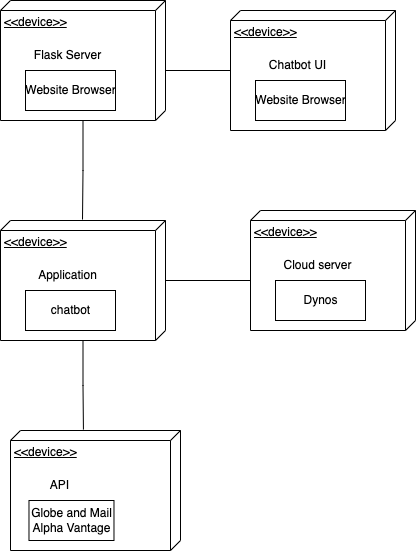

The diagram above was exported from draw.io. Its source (the exported page's mxGraphModel, read from the mxfile embedded in the PNG):
<mxGraphModel dx="639" dy="464" grid="1" gridSize="10" guides="1" tooltips="1" connect="1" arrows="1" fold="1" page="1" pageScale="1" pageWidth="850" pageHeight="1100" math="0" shadow="0">
  <root>
    <mxCell id="0" />
    <mxCell id="1" parent="0" />
    <mxCell id="Ei8OWRnBO7aNl2NIedhj-4" value="" style="group" vertex="1" connectable="0" parent="1">
      <mxGeometry x="120" y="100" width="165" height="120" as="geometry" />
    </mxCell>
    <mxCell id="Ei8OWRnBO7aNl2NIedhj-1" value="&amp;lt;&amp;lt;device&amp;gt;&amp;gt;" style="verticalAlign=top;align=left;spacingTop=8;spacingLeft=2;spacingRight=12;shape=cube;size=10;direction=south;fontStyle=4;html=1;" vertex="1" parent="Ei8OWRnBO7aNl2NIedhj-4">
      <mxGeometry width="165" height="120" as="geometry" />
    </mxCell>
    <mxCell id="Ei8OWRnBO7aNl2NIedhj-2" value="Website Browser" style="html=1;" vertex="1" parent="Ei8OWRnBO7aNl2NIedhj-4">
      <mxGeometry x="25" y="70" width="90" height="40" as="geometry" />
    </mxCell>
    <mxCell id="Ei8OWRnBO7aNl2NIedhj-3" value="Flask Server" style="text;html=1;strokeColor=none;fillColor=none;align=center;verticalAlign=middle;whiteSpace=wrap;rounded=0;" vertex="1" parent="Ei8OWRnBO7aNl2NIedhj-4">
      <mxGeometry x="25" y="40" width="85" height="30" as="geometry" />
    </mxCell>
    <mxCell id="Ei8OWRnBO7aNl2NIedhj-6" value="" style="group" vertex="1" connectable="0" parent="1">
      <mxGeometry x="120" y="320" width="165" height="120" as="geometry" />
    </mxCell>
    <mxCell id="Ei8OWRnBO7aNl2NIedhj-7" value="&amp;lt;&amp;lt;device&amp;gt;&amp;gt;" style="verticalAlign=top;align=left;spacingTop=8;spacingLeft=2;spacingRight=12;shape=cube;size=10;direction=south;fontStyle=4;html=1;" vertex="1" parent="Ei8OWRnBO7aNl2NIedhj-6">
      <mxGeometry width="165" height="120" as="geometry" />
    </mxCell>
    <mxCell id="Ei8OWRnBO7aNl2NIedhj-8" value="chatbot" style="html=1;" vertex="1" parent="Ei8OWRnBO7aNl2NIedhj-6">
      <mxGeometry x="25" y="70" width="90" height="40" as="geometry" />
    </mxCell>
    <mxCell id="Ei8OWRnBO7aNl2NIedhj-9" value="Application" style="text;html=1;strokeColor=none;fillColor=none;align=center;verticalAlign=middle;whiteSpace=wrap;rounded=0;" vertex="1" parent="Ei8OWRnBO7aNl2NIedhj-6">
      <mxGeometry x="25" y="40" width="85" height="30" as="geometry" />
    </mxCell>
    <mxCell id="Ei8OWRnBO7aNl2NIedhj-10" value="" style="group" vertex="1" connectable="0" parent="1">
      <mxGeometry x="360" y="290" width="165" height="120" as="geometry" />
    </mxCell>
    <mxCell id="Ei8OWRnBO7aNl2NIedhj-14" value="" style="group" vertex="1" connectable="0" parent="Ei8OWRnBO7aNl2NIedhj-10">
      <mxGeometry x="10" y="20" width="165" height="120" as="geometry" />
    </mxCell>
    <mxCell id="Ei8OWRnBO7aNl2NIedhj-11" value="&amp;lt;&amp;lt;device&amp;gt;&amp;gt;" style="verticalAlign=top;align=left;spacingTop=8;spacingLeft=2;spacingRight=12;shape=cube;size=10;direction=south;fontStyle=4;html=1;" vertex="1" parent="Ei8OWRnBO7aNl2NIedhj-14">
      <mxGeometry width="165" height="120" as="geometry" />
    </mxCell>
    <mxCell id="Ei8OWRnBO7aNl2NIedhj-12" value="Dynos" style="html=1;" vertex="1" parent="Ei8OWRnBO7aNl2NIedhj-14">
      <mxGeometry x="25" y="70" width="90" height="40" as="geometry" />
    </mxCell>
    <mxCell id="Ei8OWRnBO7aNl2NIedhj-13" value="Cloud server" style="text;html=1;strokeColor=none;fillColor=none;align=center;verticalAlign=middle;whiteSpace=wrap;rounded=0;" vertex="1" parent="Ei8OWRnBO7aNl2NIedhj-14">
      <mxGeometry x="25" y="40" width="85" height="30" as="geometry" />
    </mxCell>
    <mxCell id="Ei8OWRnBO7aNl2NIedhj-15" value="" style="group" vertex="1" connectable="0" parent="1">
      <mxGeometry x="120" y="510" width="240" height="140" as="geometry" />
    </mxCell>
    <mxCell id="Ei8OWRnBO7aNl2NIedhj-16" value="" style="group" vertex="1" connectable="0" parent="Ei8OWRnBO7aNl2NIedhj-15">
      <mxGeometry x="10" y="20" width="170" height="120" as="geometry" />
    </mxCell>
    <mxCell id="Ei8OWRnBO7aNl2NIedhj-17" value="&amp;lt;&amp;lt;device&amp;gt;&amp;gt;" style="verticalAlign=top;align=left;spacingTop=8;spacingLeft=2;spacingRight=12;shape=cube;size=10;direction=south;fontStyle=4;html=1;" vertex="1" parent="Ei8OWRnBO7aNl2NIedhj-16">
      <mxGeometry width="170" height="120" as="geometry" />
    </mxCell>
    <mxCell id="Ei8OWRnBO7aNl2NIedhj-18" value="Globe and Mail&lt;br&gt;Alpha Vantage" style="html=1;" vertex="1" parent="Ei8OWRnBO7aNl2NIedhj-16">
      <mxGeometry x="18.478260869565215" y="70" width="85" height="40" as="geometry" />
    </mxCell>
    <mxCell id="Ei8OWRnBO7aNl2NIedhj-19" value="API" style="text;html=1;strokeColor=none;fillColor=none;align=center;verticalAlign=middle;whiteSpace=wrap;rounded=0;" vertex="1" parent="Ei8OWRnBO7aNl2NIedhj-16">
      <mxGeometry x="18.478260869565215" y="40" width="62.826086956521735" height="30" as="geometry" />
    </mxCell>
    <mxCell id="Ei8OWRnBO7aNl2NIedhj-22" style="edgeStyle=orthogonalEdgeStyle;rounded=0;orthogonalLoop=1;jettySize=auto;html=1;entryX=-0.008;entryY=0.571;entryDx=0;entryDy=0;entryPerimeter=0;endArrow=none;endFill=0;" edge="1" parent="1" source="Ei8OWRnBO7aNl2NIedhj-7" target="Ei8OWRnBO7aNl2NIedhj-17">
      <mxGeometry relative="1" as="geometry" />
    </mxCell>
    <mxCell id="Ei8OWRnBO7aNl2NIedhj-23" style="edgeStyle=orthogonalEdgeStyle;rounded=0;orthogonalLoop=1;jettySize=auto;html=1;entryX=0;entryY=0;entryDx=65;entryDy=165;entryPerimeter=0;endArrow=none;endFill=0;" edge="1" parent="1" source="Ei8OWRnBO7aNl2NIedhj-7" target="Ei8OWRnBO7aNl2NIedhj-11">
      <mxGeometry relative="1" as="geometry">
        <Array as="points">
          <mxPoint x="370" y="380" />
        </Array>
      </mxGeometry>
    </mxCell>
    <mxCell id="Ei8OWRnBO7aNl2NIedhj-24" style="edgeStyle=orthogonalEdgeStyle;rounded=0;orthogonalLoop=1;jettySize=auto;html=1;entryX=-0.008;entryY=0.503;entryDx=0;entryDy=0;entryPerimeter=0;endArrow=none;endFill=0;" edge="1" parent="1" source="Ei8OWRnBO7aNl2NIedhj-1" target="Ei8OWRnBO7aNl2NIedhj-7">
      <mxGeometry relative="1" as="geometry" />
    </mxCell>
    <mxCell id="Ei8OWRnBO7aNl2NIedhj-25" value="" style="group" vertex="1" connectable="0" parent="1">
      <mxGeometry x="350" y="110" width="165" height="120" as="geometry" />
    </mxCell>
    <mxCell id="Ei8OWRnBO7aNl2NIedhj-26" value="&amp;lt;&amp;lt;device&amp;gt;&amp;gt;" style="verticalAlign=top;align=left;spacingTop=8;spacingLeft=2;spacingRight=12;shape=cube;size=10;direction=south;fontStyle=4;html=1;" vertex="1" parent="Ei8OWRnBO7aNl2NIedhj-25">
      <mxGeometry width="165" height="120" as="geometry" />
    </mxCell>
    <mxCell id="Ei8OWRnBO7aNl2NIedhj-27" value="Website Browser" style="html=1;" vertex="1" parent="Ei8OWRnBO7aNl2NIedhj-25">
      <mxGeometry x="25" y="70" width="90" height="40" as="geometry" />
    </mxCell>
    <mxCell id="Ei8OWRnBO7aNl2NIedhj-28" value="Chatbot UI" style="text;html=1;strokeColor=none;fillColor=none;align=center;verticalAlign=middle;whiteSpace=wrap;rounded=0;" vertex="1" parent="Ei8OWRnBO7aNl2NIedhj-25">
      <mxGeometry x="25" y="40" width="85" height="30" as="geometry" />
    </mxCell>
    <mxCell id="Ei8OWRnBO7aNl2NIedhj-31" style="edgeStyle=orthogonalEdgeStyle;rounded=0;orthogonalLoop=1;jettySize=auto;html=1;entryX=0;entryY=0;entryDx=65;entryDy=165;entryPerimeter=0;endArrow=none;endFill=0;" edge="1" parent="1" source="Ei8OWRnBO7aNl2NIedhj-1" target="Ei8OWRnBO7aNl2NIedhj-26">
      <mxGeometry relative="1" as="geometry">
        <Array as="points">
          <mxPoint x="350" y="170" />
        </Array>
      </mxGeometry>
    </mxCell>
  </root>
</mxGraphModel>